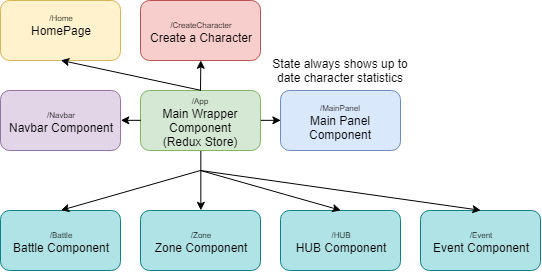

The diagram above was exported from draw.io. Its source (the exported page's mxGraphModel, read from the mxfile embedded in the PNG):
<mxGraphModel dx="973" dy="586" grid="1" gridSize="10" guides="1" tooltips="1" connect="1" arrows="1" fold="1" page="1" pageScale="1" pageWidth="575" pageHeight="300" math="0" shadow="0">
  <root>
    <mxCell id="0" />
    <mxCell id="1" parent="0" />
    <mxCell id="5eCFQP2xeAuU40Nj-g4C-1" value="&lt;font style=&quot;font-size: 8px&quot;&gt;/Home&lt;/font&gt;&lt;br&gt;HomePage&lt;br&gt;&lt;br&gt;" style="rounded=1;whiteSpace=wrap;html=1;fillColor=#fff2cc;strokeColor=#d6b656;" parent="1" vertex="1">
      <mxGeometry x="10" y="10" width="120" height="60" as="geometry" />
    </mxCell>
    <mxCell id="5eCFQP2xeAuU40Nj-g4C-4" value="&lt;font style=&quot;font-size: 8px&quot;&gt;/CreateCharacter&lt;/font&gt;&lt;br&gt;Create a Character&lt;br&gt;" style="rounded=1;whiteSpace=wrap;html=1;fillColor=#f8cecc;strokeColor=#b85450;" parent="1" vertex="1">
      <mxGeometry x="150" y="10" width="120" height="60" as="geometry" />
    </mxCell>
    <mxCell id="5eCFQP2xeAuU40Nj-g4C-20" style="edgeStyle=orthogonalEdgeStyle;rounded=0;orthogonalLoop=1;jettySize=auto;html=1;exitX=0.5;exitY=1;exitDx=0;exitDy=0;entryX=0.5;entryY=0;entryDx=0;entryDy=0;" parent="1" source="5eCFQP2xeAuU40Nj-g4C-5" target="5eCFQP2xeAuU40Nj-g4C-16" edge="1">
      <mxGeometry relative="1" as="geometry">
        <Array as="points">
          <mxPoint x="210" y="220" />
        </Array>
      </mxGeometry>
    </mxCell>
    <mxCell id="5eCFQP2xeAuU40Nj-g4C-5" value="&lt;font style=&quot;font-size: 8px&quot;&gt;/App&lt;/font&gt;&lt;br&gt;Main Wrapper Component&lt;br&gt;(Redux Store)&lt;br&gt;" style="rounded=1;whiteSpace=wrap;html=1;fillColor=#d5e8d4;strokeColor=#82b366;" parent="1" vertex="1">
      <mxGeometry x="150" y="100" width="120" height="60" as="geometry" />
    </mxCell>
    <mxCell id="5eCFQP2xeAuU40Nj-g4C-9" value="&lt;font style=&quot;font-size: 8px&quot;&gt;/Navbar&lt;/font&gt;&lt;br&gt;Navbar Component&lt;br&gt;" style="rounded=1;whiteSpace=wrap;html=1;fillColor=#e1d5e7;strokeColor=#9673a6;" parent="1" vertex="1">
      <mxGeometry x="10" y="100" width="120" height="60" as="geometry" />
    </mxCell>
    <mxCell id="5eCFQP2xeAuU40Nj-g4C-10" value="&lt;font style=&quot;font-size: 8px&quot;&gt;/MainPanel&lt;/font&gt;&lt;br&gt;Main Panel Component&lt;br&gt;" style="rounded=1;whiteSpace=wrap;html=1;fillColor=#dae8fc;strokeColor=#6c8ebf;" parent="1" vertex="1">
      <mxGeometry x="290" y="100" width="120" height="60" as="geometry" />
    </mxCell>
    <mxCell id="5eCFQP2xeAuU40Nj-g4C-12" value="&lt;font style=&quot;font-size: 8px&quot;&gt;/HUB&lt;/font&gt;&lt;br&gt;HUB Component&lt;br&gt;" style="rounded=1;whiteSpace=wrap;html=1;fillColor=#b0e3e6;strokeColor=#0e8088;" parent="1" vertex="1">
      <mxGeometry x="290" y="220" width="120" height="60" as="geometry" />
    </mxCell>
    <mxCell id="5eCFQP2xeAuU40Nj-g4C-13" value="" style="endArrow=classic;html=1;exitX=0;exitY=0.5;exitDx=0;exitDy=0;entryX=1;entryY=0.5;entryDx=0;entryDy=0;" parent="1" source="5eCFQP2xeAuU40Nj-g4C-5" target="5eCFQP2xeAuU40Nj-g4C-9" edge="1">
      <mxGeometry width="50" height="50" relative="1" as="geometry">
        <mxPoint x="10" y="310" as="sourcePoint" />
        <mxPoint x="60" y="260" as="targetPoint" />
      </mxGeometry>
    </mxCell>
    <mxCell id="5eCFQP2xeAuU40Nj-g4C-14" value="" style="endArrow=classic;html=1;exitX=1;exitY=0.5;exitDx=0;exitDy=0;entryX=0;entryY=0.5;entryDx=0;entryDy=0;" parent="1" source="5eCFQP2xeAuU40Nj-g4C-5" target="5eCFQP2xeAuU40Nj-g4C-10" edge="1">
      <mxGeometry width="50" height="50" relative="1" as="geometry">
        <mxPoint x="10" y="310" as="sourcePoint" />
        <mxPoint x="60" y="260" as="targetPoint" />
      </mxGeometry>
    </mxCell>
    <mxCell id="5eCFQP2xeAuU40Nj-g4C-15" value="State always shows up to date character statistics" style="text;html=1;strokeColor=none;fillColor=none;align=center;verticalAlign=middle;whiteSpace=wrap;rounded=0;" parent="1" vertex="1">
      <mxGeometry x="280" y="70" width="140" height="20" as="geometry" />
    </mxCell>
    <mxCell id="5eCFQP2xeAuU40Nj-g4C-16" value="&lt;font style=&quot;font-size: 8px&quot;&gt;/Zone&lt;/font&gt;&lt;br&gt;Zone Component&lt;br&gt;" style="rounded=1;whiteSpace=wrap;html=1;fillColor=#b0e3e6;strokeColor=#0e8088;" parent="1" vertex="1">
      <mxGeometry x="150" y="220" width="120" height="60" as="geometry" />
    </mxCell>
    <mxCell id="5eCFQP2xeAuU40Nj-g4C-17" value="&lt;font style=&quot;font-size: 8px&quot;&gt;/Battle&lt;/font&gt;&lt;br&gt;Battle Component&lt;br&gt;" style="rounded=1;whiteSpace=wrap;html=1;fillColor=#b0e3e6;strokeColor=#0e8088;" parent="1" vertex="1">
      <mxGeometry x="10" y="220" width="120" height="60" as="geometry" />
    </mxCell>
    <mxCell id="5eCFQP2xeAuU40Nj-g4C-18" value="&lt;font style=&quot;font-size: 8px&quot;&gt;/Event&lt;/font&gt;&lt;br&gt;Event Component&lt;br&gt;" style="rounded=1;whiteSpace=wrap;html=1;fillColor=#b0e3e6;strokeColor=#0e8088;" parent="1" vertex="1">
      <mxGeometry x="430" y="220" width="120" height="60" as="geometry" />
    </mxCell>
    <mxCell id="5eCFQP2xeAuU40Nj-g4C-19" value="" style="endArrow=classic;html=1;entryX=0.5;entryY=0;entryDx=0;entryDy=0;" parent="1" target="5eCFQP2xeAuU40Nj-g4C-17" edge="1">
      <mxGeometry width="50" height="50" relative="1" as="geometry">
        <mxPoint x="210" y="180" as="sourcePoint" />
        <mxPoint x="60" y="300" as="targetPoint" />
      </mxGeometry>
    </mxCell>
    <mxCell id="5eCFQP2xeAuU40Nj-g4C-21" value="" style="endArrow=classic;html=1;entryX=0.5;entryY=0;entryDx=0;entryDy=0;" parent="1" target="5eCFQP2xeAuU40Nj-g4C-12" edge="1">
      <mxGeometry width="50" height="50" relative="1" as="geometry">
        <mxPoint x="210" y="180" as="sourcePoint" />
        <mxPoint x="60" y="300" as="targetPoint" />
      </mxGeometry>
    </mxCell>
    <mxCell id="5eCFQP2xeAuU40Nj-g4C-22" value="" style="endArrow=classic;html=1;entryX=0.5;entryY=0;entryDx=0;entryDy=0;" parent="1" target="5eCFQP2xeAuU40Nj-g4C-18" edge="1">
      <mxGeometry width="50" height="50" relative="1" as="geometry">
        <mxPoint x="210" y="180" as="sourcePoint" />
        <mxPoint x="60" y="300" as="targetPoint" />
      </mxGeometry>
    </mxCell>
    <mxCell id="LCLpi9ulVD3HBDmbz8DK-2" value="" style="endArrow=classic;html=1;exitX=0.5;exitY=0;exitDx=0;exitDy=0;entryX=0.5;entryY=1;entryDx=0;entryDy=0;" edge="1" parent="1" source="5eCFQP2xeAuU40Nj-g4C-5" target="5eCFQP2xeAuU40Nj-g4C-1">
      <mxGeometry width="50" height="50" relative="1" as="geometry">
        <mxPoint x="10" y="350" as="sourcePoint" />
        <mxPoint x="60" y="300" as="targetPoint" />
      </mxGeometry>
    </mxCell>
    <mxCell id="LCLpi9ulVD3HBDmbz8DK-3" value="" style="endArrow=classic;html=1;entryX=0.5;entryY=1;entryDx=0;entryDy=0;" edge="1" parent="1" target="5eCFQP2xeAuU40Nj-g4C-4">
      <mxGeometry width="50" height="50" relative="1" as="geometry">
        <mxPoint x="210" y="100" as="sourcePoint" />
        <mxPoint x="340" y="-50" as="targetPoint" />
      </mxGeometry>
    </mxCell>
  </root>
</mxGraphModel>